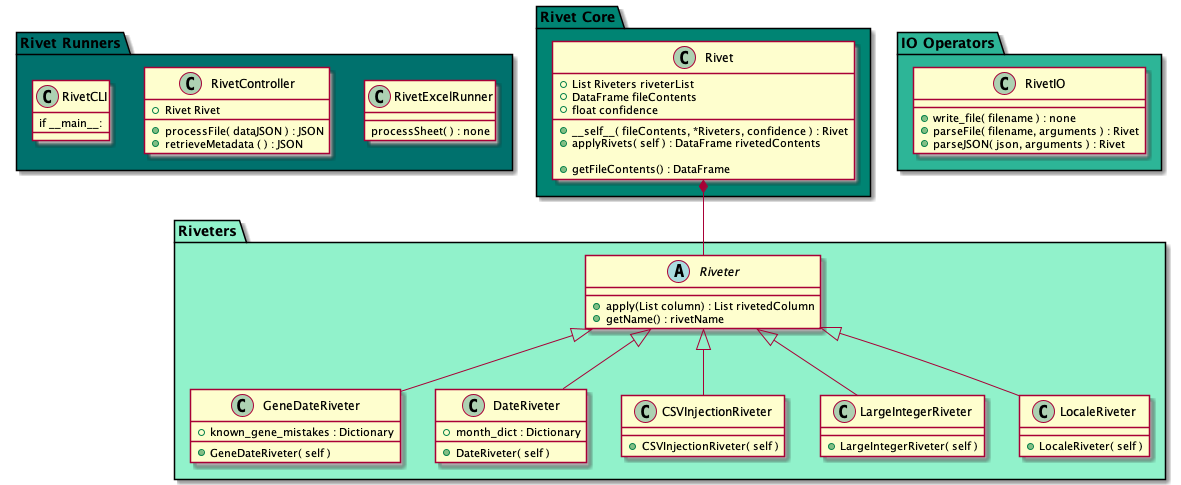

The diagram above was rendered by PlantUML. Its source (embedded in the PNG):
@startuml Rosie-Rivet

package "Rivet Runners" #00716d {
    class RivetController {
        + Rivet Rivet
        + processFile( dataJSON ) : JSON 
        + retrieveMetadata ( ) : JSON
    }

    class RivetCLI {
        if __main__:
    }

    class RivetExcelRunner {
        processSheet( ) : none
    }
}

package "Rivet Core" #008473 {
    class Rivet {
        + List Riveters riveterList
        + DataFrame fileContents
        + float confidence

        + __self__( fileContents, *Riveters, confidence ) : Rivet
        + applyRivets( self ) : DataFrame rivetedContents

        + getFileContents() : DataFrame
    }
}

package "IO Operators" #2db597 {
    class RivetIO {
        + write_file( filename ) : none
        + parseFile( filename, arguments ) : Rivet
        + parseJSON( json, arguments ) : Rivet
    }
}

package "Riveters"  #91f2cb {
    abstract class Riveter {
        + apply(List column) : List rivetedColumn
        + getName() : rivetName
    }

    class GeneDateRiveter extends Riveter {
        + known_gene_mistakes : Dictionary
        + GeneDateRiveter( self )
    }

    class DateRiveter extends Riveter {
        + month_dict : Dictionary
        + DateRiveter( self )
    }

    class CSVInjectionRiveter extends Riveter {
        + CSVInjectionRiveter( self )
    }

    class LargeIntegerRiveter extends Riveter {
        + LargeIntegerRiveter( self )
    }

    class LocaleRiveter extends Riveter {
        + LocaleRiveter( self )
    }
}


' change layout
Rivet *-- Riveter
RivetController -[hidden] RivetExcelRunner

@enduml